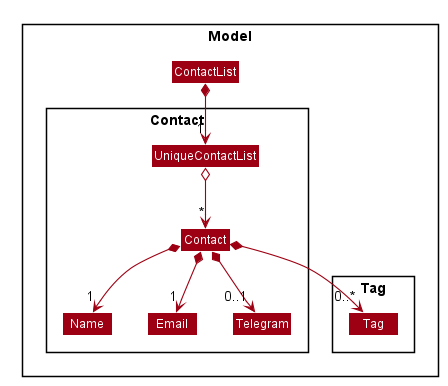

The diagram above was rendered by PlantUML. Its source (embedded in the PNG):
@startuml








skinparam BackgroundColor #FFFFFFF

skinparam Shadowing false

skinparam Class {
    FontColor #FFFFFF
    BorderThickness 1
    BorderColor #FFFFFF
    StereotypeFontColor #FFFFFF
    FontName Arial
}

skinparam Actor {
    BorderColor #000000
    Color #000000
    FontName Arial
}

skinparam Sequence {
    MessageAlign center
    BoxFontSize 15
    BoxPadding 0
    BoxFontColor #FFFFFF
    FontName Arial
}

skinparam Participant {
    FontColor #FFFFFFF
    Padding 20
}

skinparam MinClassWidth 50
skinparam ParticipantPadding 10
skinparam Shadowing false
skinparam DefaultTextAlignment center
skinparam packageStyle Rectangle

hide footbox
hide members
hide circle
skinparam arrowThickness 1.1
skinparam arrowColor #9D0012
skinparam classBackgroundColor #9D0012

Package Model <<Rectangle>> {
class ContactList

Package Contact <<Rectangle>> {
class UniqueContactList
class Name
class Email
class Telegram
class Contact
}

Package Tag {
Class Tag
}
}

ContactList *-down-> "1" UniqueContactList

UniqueContactList o-down->"*" Contact

Contact *-->"1" Name
Contact *-->"1" Email
Contact *-->"0..1" Telegram
Contact *-->"0..*" Tag

@enduml